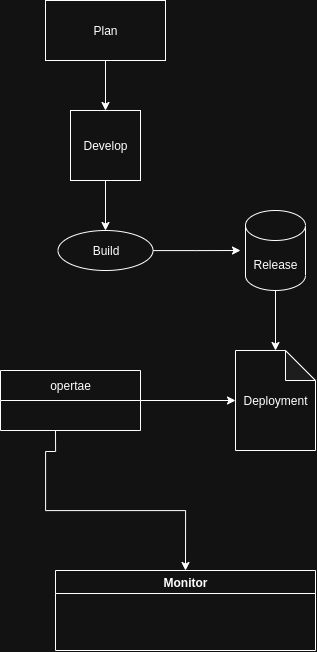

The diagram above was exported from draw.io. Its source (the exported page's mxGraphModel, read from the mxfile embedded in the PNG):
<mxGraphModel dx="1033" dy="645" grid="1" gridSize="10" guides="1" tooltips="1" connect="1" arrows="1" fold="1" page="1" pageScale="1" pageWidth="827" pageHeight="1169" math="0" shadow="0">
  <root>
    <mxCell id="0" />
    <mxCell id="1" parent="0" />
    <mxCell id="9OylKkt9M_UK7MmrP1rI-7" value="" style="edgeStyle=orthogonalEdgeStyle;rounded=0;orthogonalLoop=1;jettySize=auto;html=1;" edge="1" parent="1" source="9OylKkt9M_UK7MmrP1rI-1" target="9OylKkt9M_UK7MmrP1rI-3">
      <mxGeometry relative="1" as="geometry" />
    </mxCell>
    <mxCell id="9OylKkt9M_UK7MmrP1rI-1" value="Plan" style="rounded=0;whiteSpace=wrap;html=1;" vertex="1" parent="1">
      <mxGeometry x="320" y="330" width="120" height="60" as="geometry" />
    </mxCell>
    <mxCell id="9OylKkt9M_UK7MmrP1rI-15" value="" style="edgeStyle=orthogonalEdgeStyle;rounded=0;orthogonalLoop=1;jettySize=auto;html=1;" edge="1" parent="1" source="9OylKkt9M_UK7MmrP1rI-3" target="9OylKkt9M_UK7MmrP1rI-8">
      <mxGeometry relative="1" as="geometry" />
    </mxCell>
    <mxCell id="9OylKkt9M_UK7MmrP1rI-3" value="Develop" style="whiteSpace=wrap;html=1;aspect=fixed;" vertex="1" parent="1">
      <mxGeometry x="345" y="440" width="70" height="70" as="geometry" />
    </mxCell>
    <mxCell id="9OylKkt9M_UK7MmrP1rI-18" value="" style="edgeStyle=orthogonalEdgeStyle;rounded=0;orthogonalLoop=1;jettySize=auto;html=1;" edge="1" parent="1" source="9OylKkt9M_UK7MmrP1rI-8">
      <mxGeometry relative="1" as="geometry">
        <mxPoint x="515" y="580" as="targetPoint" />
      </mxGeometry>
    </mxCell>
    <mxCell id="9OylKkt9M_UK7MmrP1rI-8" value="Build" style="ellipse;whiteSpace=wrap;html=1;" vertex="1" parent="1">
      <mxGeometry x="332.5" y="560" width="95" height="40" as="geometry" />
    </mxCell>
    <mxCell id="9OylKkt9M_UK7MmrP1rI-20" value="" style="edgeStyle=orthogonalEdgeStyle;rounded=0;orthogonalLoop=1;jettySize=auto;html=1;" edge="1" parent="1" source="9OylKkt9M_UK7MmrP1rI-16" target="9OylKkt9M_UK7MmrP1rI-19">
      <mxGeometry relative="1" as="geometry" />
    </mxCell>
    <mxCell id="9OylKkt9M_UK7MmrP1rI-16" value="Release" style="shape=cylinder3;whiteSpace=wrap;html=1;boundedLbl=1;backgroundOutline=1;size=15;" vertex="1" parent="1">
      <mxGeometry x="520" y="540" width="60" height="80" as="geometry" />
    </mxCell>
    <mxCell id="9OylKkt9M_UK7MmrP1rI-29" value="" style="edgeStyle=orthogonalEdgeStyle;rounded=0;orthogonalLoop=1;jettySize=auto;html=1;entryX=0.5;entryY=0;entryDx=0;entryDy=0;" edge="1" parent="1" target="9OylKkt9M_UK7MmrP1rI-26">
      <mxGeometry relative="1" as="geometry">
        <mxPoint x="330" y="760" as="sourcePoint" />
        <mxPoint x="460" y="840" as="targetPoint" />
        <Array as="points">
          <mxPoint x="320" y="781" />
          <mxPoint x="320" y="840" />
          <mxPoint x="460" y="840" />
        </Array>
      </mxGeometry>
    </mxCell>
    <mxCell id="9OylKkt9M_UK7MmrP1rI-19" value="Deployment" style="shape=note;whiteSpace=wrap;html=1;backgroundOutline=1;darkOpacity=0.05;" vertex="1" parent="1">
      <mxGeometry x="510" y="680" width="80" height="100" as="geometry" />
    </mxCell>
    <mxCell id="9OylKkt9M_UK7MmrP1rI-25" value="" style="edgeStyle=orthogonalEdgeStyle;rounded=0;orthogonalLoop=1;jettySize=auto;html=1;" edge="1" parent="1" source="9OylKkt9M_UK7MmrP1rI-21" target="9OylKkt9M_UK7MmrP1rI-19">
      <mxGeometry relative="1" as="geometry" />
    </mxCell>
    <mxCell id="9OylKkt9M_UK7MmrP1rI-21" value="opertae" style="swimlane;fontStyle=0;childLayout=stackLayout;horizontal=1;startSize=30;horizontalStack=0;resizeParent=1;resizeParentMax=0;resizeLast=0;collapsible=1;marginBottom=0;whiteSpace=wrap;html=1;" vertex="1" parent="1">
      <mxGeometry x="275" y="700" width="140" height="60" as="geometry" />
    </mxCell>
    <mxCell id="9OylKkt9M_UK7MmrP1rI-26" value="Monitor" style="swimlane;whiteSpace=wrap;html=1;" vertex="1" parent="1">
      <mxGeometry x="330" y="900" width="260" height="80" as="geometry" />
    </mxCell>
  </root>
</mxGraphModel>